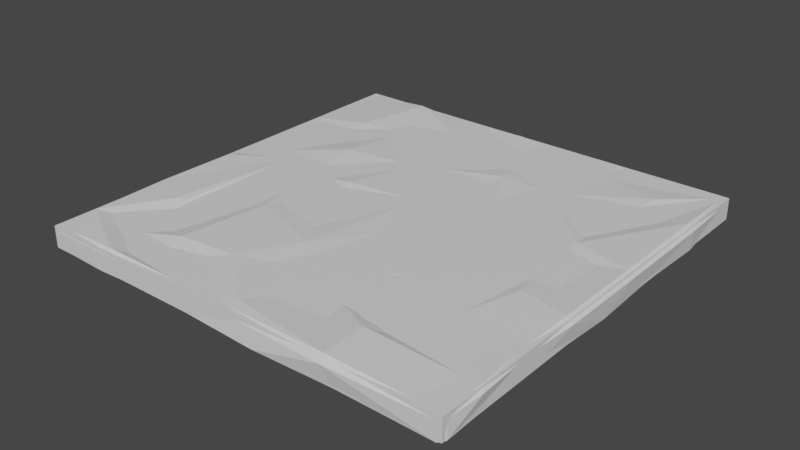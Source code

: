 # Source: stoneblocks.blend  (saved by Blender 2.90.8; exported with 4.5.12 LTS)
import bpy
from mathutils import Matrix  # noqa: F401  (used for matrix-valued properties, if any)

bpy.ops.wm.read_factory_settings(use_empty=True)
scene = bpy.context.scene
scene.name = 'Scene'

# ---- collections
col_collection = bpy.data.collections.new('Collection'); scene.collection.children.link(col_collection)

# ---- materials (node trees are filled in below, after node groups)
mat_material = bpy.data.materials.new('Material')
mat_material.alpha_threshold = 0.0
mat_material.use_transparent_shadow = False
mat_material.line_color = (0.0, 0.0, 0.0, 1.0)

# ---- material node trees
mat_material.use_nodes = True; mat_material.node_tree.nodes.clear()
_N = mat_material.node_tree.nodes; _L = mat_material.node_tree.links
n0 = _N.new('ShaderNodeOutputMaterial'); n0.name = 'Material Output'; n0.location = (300, 300)
n1 = _N.new('ShaderNodeBsdfPrincipled'); n1.name = 'Principled BSDF'; n1.location = (10, 300)
n1.distribution = 'GGX'
n1.subsurface_method = 'BURLEY'
n1.inputs[2].default_value = 0.4
n1.inputs[3].default_value = 1.45
n1.inputs[27].default_value = (0.0, 0.0, 0.0, 1.0)
n1.inputs[28].default_value = 1.0
_L.new(n1.outputs[0], n0.inputs[0])
n0.is_active_output = True

# ---- world
world_world = bpy.data.worlds.new('World'); scene.world = world_world
world_world.use_nodes = True; world_world.node_tree.nodes.clear()
_N = world_world.node_tree.nodes; _L = world_world.node_tree.links
n0 = _N.new('ShaderNodeOutputWorld'); n0.name = 'World Output'; n0.location = (300, 300)
n1 = _N.new('ShaderNodeBackground'); n1.name = 'Background'; n1.location = (10, 300)
n1.inputs[0].default_value = (0.05088, 0.05088, 0.05088, 1.0)
_L.new(n1.outputs[0], n0.inputs[0])
n0.is_active_output = True
world_world.color = (0.05088, 0.05088, 0.05088)
world_world.use_sun_shadow = False
world_world.sun_shadow_jitter_overblur = 0.0

# ---- meshes
me_cube = bpy.data.meshes.new('Cube')
me_cube.from_pydata([(-4.324, -3.11, -0.7073), (-4.403, -4.507, -0.6358), (-3.22, -2.623, -0.551), (-4.528, -0.1875, -0.6315), (-2.83, -1.17, -0.5696), (-2.507, 0.06322, -0.6957), (-2.897, -3.711, -0.6452), (-1.403, -3.453, -0.6151), (-0.3389, -4.213, -0.6576), (-0.9259, -2.768, -0.5569), (-2.582, -1.804, -0.6511), (-1.709, -1.232, -0.6652), (-0.822, 0.06691, -0.6016), (-3.681, -4.158, -0.02615), (-2.8, 0.2219, -0.04239), (-2.431, -4.514, -0.08194), (-1.249, -3.564, 0.03866), (-2.555, -3.734, 0.07143), (0.05621, -4.626, 0.02659), (-2.364, -1.632, 0.02845), (-1.737, -0.3231, -0.08012), (-0.5296, -2.229, 0.03599), (-3.991, 1.415, -0.6251), (-3.881, 0.5252, -0.5857), (-3.216, 3.018, -0.5252), (-4.237, 3.952, -0.6207), (-3.004, 3.99, -0.6454), (-2.375, 2.301, -0.6193), (-1.762, 2.679, -0.5368), (-0.7661, 1.396, -0.5725), (-0.3558, 2.393, -0.6431), (0.002557, 3.289, -0.56), (-1.073, 3.285, -0.6098), (-2.918, 1.659, 0.0702), (-3.768, 2.341, -0.05263), (-3.777, 3.144, 0.04649), (-2.723, 3.418, -0.02694), (-1.298, 2.051, -0.01668), (-1.736, 0.3472, 0.03954), (-0.07339, 0.6732, -0.006126), (-0.3299, 2.589, -0.01108), (-0.999, 3.747, -0.03971), (0.499, 3.753, -0.02872), (0.9009, -3.843, -0.5963), (1.83, -3.033, -0.6486), (1.994, -4.345, -0.6253), (-0.5245, -1.525, -0.6019), (1.052, -0.3279, -0.5505), (2.198, -1.124, -0.6224), (1.562, 0.03372, -0.6701), (3.627, -4.343, -0.6212), (4.233, -2.96, -0.6235), (3.241, -1.884, -0.6634), (3.901, -1.899, -0.5618), (2.768, -0.7922, -0.5723), (3.453, -1.045, -0.6264), (0.4221, -2.894, -0.04536), (0.3136, -1.069, -0.0003418), (1.583, -2.111, 0.005564), (1.232, -0.2768, -0.09034), (2.47, -1.279, -0.0347), (3.209, -2.942, -0.0184), (3.02, -0.8607, -0.09651), (3.808, -1.126, 0.03956), (0.8484, 0.5059, -0.6389), (1.228, 2.554, -0.5926), (2.396, 1.342, -0.5741), (3.141, 0.8883, -0.6283), (3.993, 0.2213, -0.5109), (3.527, 1.931, -0.6205), (0.6061, 1.323, -0.08663), (1.697, 0.7613, -0.03323), (0.648, 2.775, 0.03484), (3.425, 0.4035, -0.07218), (1.874, 2.763, -0.01093), (2.234, 4.323, -0.01119), (3.609, 1.119, 0.03836), (3.485, 2.364, -0.09253), (3.866, 3.883, 0.04443), (-4.9, -4.908, -0.5924), (-4.891, -4.999, -0.4879), (-5.009, -4.897, -0.4842), (-3.733, -4.917, -0.6216), (-3.549, -5.009, -0.5216), (-4.868, -0.7866, -0.6012), (-4.977, -1.112, -0.4991), (-5.053, -2.705, -0.5148), (-4.907, -2.708, -0.6663), (-4.947, 0.07678, -0.4516), (-4.847, 0.1803, -0.5591), (-2.183, -4.882, -0.5841), (-2.029, -4.978, -0.4811), (-0.7005, -5.005, -0.508), (-0.6287, -4.911, -0.6159), (-4.999, -4.903, -0.1192), (-4.881, -5.005, -0.1037), (-4.898, -4.905, -0.02032), (-4.916, -4.02, 0.03548), (-4.987, -3.883, -0.1354), (-4.934, -2.199, 0.05943), (-5.071, -2.197, -0.08851), (-3.806, -2.67, 0.04935), (-3.977, -2.47, 0.07812), (-3.938, -2.576, 0.08046), (-3.265, -5.006, -0.09353), (-3.236, -4.934, 0.06212), (-3.433, -3.009, -0.09875), (-3.61, -3.14, -0.0521), (-3.599, -3.426, -0.101), (-3.529, -3.484, -0.09537), (-3.415, -3.421, -0.08816), (-3.453, -3.304, -0.09897), (-4.928, -0.3079, 0.04029), (-5.021, -0.3122, -0.05011), (-3.719, -1.556, -0.04148), (-3.711, 0.5757, -0.01628), (-0.473, -4.965, -0.1128), (-0.7196, -4.862, -0.02073), (-5.013, 2.405, -0.5309), (-4.911, 2.377, -0.6307), (-4.864, 3.034, -0.5716), (-4.959, 3.166, -0.4639), (-4.923, 4.887, -0.6184), (-5.001, 4.881, -0.5146), (-4.877, 4.999, -0.5396), (-2.925, 4.964, -0.4574), (-3.118, 4.856, -0.5448), (-0.6319, 5.084, -0.5274), (-0.6338, 4.94, -0.6721), (-4.95, 0.2728, -0.1486), (-4.851, 0.2808, -0.05015), (-4.953, 2.724, 0.01303), (-5.03, 2.613, -0.06502), (-4.918, 4.885, -0.009555), (-4.868, 5.0, -0.111), (-4.991, 4.881, -0.07515), (-3.336, 4.914, 0.07928), (-3.498, 4.994, -0.1023), (-2.308, 4.976, -0.1175), (-2.163, 4.876, -0.01866), (-0.3187, 4.934, 0.04027), (-0.4111, 5.032, -0.05364), (0.8246, -5.065, -0.5099), (0.8251, -4.925, -0.6561), (2.845, -4.888, -0.5853), (2.688, -4.99, -0.521), (5.018, -4.888, -0.504), (4.878, -4.989, -0.5508), (4.912, -4.887, -0.6065), (4.863, -2.311, -0.5818), (4.965, -2.39, -0.4823), (4.919, -0.223, -0.656), (5.017, -0.1368, -0.5609), (2.472, -5.089, -0.07427), (2.473, -4.951, 0.07042), (2.197, -3.621, -0.012), (0.9972, -3.241, -0.05978), (2.451, -3.735, 0.03442), (2.434, -3.924, 0.0814), (2.844, -3.74, -0.000787), (4.669, -3.924, -0.002381), (4.994, -4.898, -0.113), (4.889, -4.902, -0.0203), (4.854, -4.999, -0.1179), (5.06, -3.993, -0.08416), (4.964, -3.863, 0.01306), (4.982, -2.608, -0.09905), (4.881, -2.474, -6.425e-05), (4.925, -1.341, 0.05291), (5.063, -1.342, -0.09173), (0.7485, 5.028, -0.5534), (0.7818, 4.93, -0.651), (2.471, 4.939, -0.673), (2.47, 5.08, -0.5308), (4.893, 1.307, -0.5969), (4.99, 1.532, -0.5028), (4.921, 3.195, -0.6355), (5.016, 3.282, -0.5362), (3.326, 4.971, -0.4837), (3.494, 4.872, -0.5814), (4.881, 3.837, -0.5553), (4.982, 3.892, -0.4594), (4.896, 4.896, -0.5997), (4.878, 4.998, -0.504), (4.994, 4.893, -0.5007), (0.6067, 5.003, -0.1183), (0.6602, 4.9, -0.01814), (2.388, 5.034, -0.08273), (2.358, 4.933, 0.01347), (4.918, 0.7798, 0.04448), (5.06, 0.7802, -0.09667), (5.061, 3.271, -0.07941), (4.915, 3.27, 0.05769), (3.075, 4.964, -0.1279), (3.075, 4.86, -0.04236), (4.882, 4.891, -0.007992), (4.982, 4.877, -0.1049), (4.864, 4.982, -0.08252)], [], [(83, 95, 80), (0, 6, 1), (1, 90, 82), (4, 10, 84), (2, 84, 10), (100, 113, 85), (7, 9, 8), (4, 9, 10), (4, 12, 11), (12, 46, 11), (11, 46, 9), (91, 104, 83), (91, 92, 116), (10, 7, 6), (2, 10, 6), (103, 102, 99, 97), (115, 99, 102), (15, 13, 105), (17, 110, 109, 13), (39, 20, 21), (20, 19, 21), (130, 112, 115), (16, 19, 17), (19, 14, 106, 111), (88, 113, 129), (120, 25, 24), (22, 23, 3), (90, 7, 93), (22, 27, 23), (121, 135, 123), (121, 132, 135), (26, 126, 128), (29, 12, 5), (27, 29, 23), (26, 28, 27), (128, 171, 31), (26, 27, 24), (117, 18, 16), (41, 136, 36), (36, 136, 35), (38, 37, 14), (37, 36, 33), (39, 38, 20), (42, 41, 40), (41, 139, 136), (186, 140, 42), (33, 130, 115), (35, 133, 131), (40, 41, 37), (41, 36, 37), (147, 153, 145), (43, 44, 45), (46, 48, 44), (46, 47, 48), (166, 146, 150), (50, 51, 148), (53, 55, 151), (54, 53, 52), (44, 50, 45), (46, 44, 9), (44, 52, 53), (142, 153, 116), (162, 160, 154), (60, 59, 57), (160, 158, 154), (165, 167, 61), (73, 62, 63), (167, 168, 63), (189, 73, 168), (61, 60, 156), (162, 165, 160), (30, 65, 29), (64, 66, 49), (65, 66, 64), (65, 172, 66), (185, 173, 170), (156, 18, 154), (172, 179, 180), (197, 183, 178), (66, 69, 67), (31, 65, 30), (193, 173, 187), (185, 187, 173), (71, 70, 39), (73, 71, 60), (74, 71, 73), (75, 42, 74), (194, 188, 75), (192, 77, 76), (76, 73, 189), (195, 78, 77), (78, 75, 74), (74, 42, 72), (195, 194, 78), (78, 74, 77), (105, 97, 96), (9, 43, 8), (57, 21, 56), (57, 39, 21), (141, 127, 138), (72, 37, 70), (70, 37, 39), (72, 42, 40), (8, 43, 143), (64, 49, 47), (175, 190, 152), (54, 67, 55), (14, 33, 115), (71, 39, 59), (60, 71, 59), (171, 172, 65), (73, 60, 62), (87, 1, 79), (81, 94, 98), (84, 2, 87), (100, 85, 86), (93, 7, 8), (83, 104, 95), (88, 129, 132), (120, 122, 25), (25, 126, 26), (128, 31, 32), (185, 127, 141), (119, 24, 27), (138, 127, 125), (45, 144, 143), (146, 164, 161), (144, 45, 50), (53, 149, 51), (31, 171, 65), (68, 174, 151), (179, 182, 180), (196, 191, 181), (196, 181, 184), (67, 69, 174), (172, 69, 66), (8, 143, 93), (185, 170, 127), (98, 100, 86), (0, 2, 6), (3, 4, 84), (113, 88, 85), (23, 5, 4), (3, 23, 4), (142, 116, 92), (1, 7, 90), (4, 11, 9), (4, 5, 12), (1, 6, 7), (87, 0, 1), (10, 9, 7), (105, 13, 97), (108, 107, 101, 103, 97), (109, 108, 97, 13), (19, 111, 110, 17), (115, 112, 99), (107, 114, 101), (120, 24, 119), (18, 117, 154), (16, 17, 15), (117, 15, 105), (106, 14, 115), (15, 17, 13), (19, 20, 14), (21, 19, 16), (119, 27, 22), (25, 26, 24), (137, 124, 134), (5, 23, 29), (27, 28, 29), (29, 28, 30), (26, 32, 28), (138, 125, 137), (118, 132, 121), (32, 31, 30), (28, 32, 30), (35, 131, 34), (33, 34, 130), (39, 37, 38), (42, 140, 139), (42, 139, 41), (14, 37, 33), (36, 34, 33), (36, 35, 34), (136, 133, 35), (9, 44, 43), (145, 153, 142), (46, 64, 47), (49, 54, 48), (47, 49, 48), (50, 53, 51), (147, 163, 153), (169, 166, 150), (54, 55, 53), (190, 169, 152), (50, 148, 144), (44, 53, 50), (44, 48, 52), (48, 54, 52), (159, 155, 157), (156, 58, 56), (58, 57, 56), (59, 39, 57), (60, 57, 58), (165, 61, 160), (167, 63, 61), (63, 62, 61), (168, 73, 63), (60, 58, 156), (154, 158, 156), (61, 62, 60), (160, 61, 156), (18, 156, 56), (29, 65, 64), (191, 190, 175), (68, 67, 174), (69, 180, 176), (69, 176, 174), (181, 191, 177), (71, 72, 70), (71, 74, 72), (188, 186, 75), (195, 77, 192), (78, 194, 75), (76, 77, 74), (73, 76, 74), (192, 76, 189), (43, 45, 143), (46, 12, 64), (56, 21, 16), (18, 56, 16), (34, 131, 130), (72, 40, 37), (49, 66, 54), (67, 68, 55), (54, 66, 67), (20, 38, 14), (1, 82, 79), (89, 22, 3), (89, 3, 84), (0, 87, 2), (91, 116, 104), (89, 119, 22), (137, 125, 124), (122, 126, 25), (117, 16, 15), (51, 149, 148), (53, 151, 149), (166, 164, 146), (169, 150, 152), (193, 178, 173), (177, 191, 175), (75, 186, 42), (197, 178, 193), (172, 180, 69), (132, 118, 88), (55, 68, 151), (26, 128, 32), (12, 29, 64), (79, 80, 81), (94, 95, 96), (101, 102, 103), (106, 107, 108, 109, 110, 111), (122, 123, 124), (133, 134, 135), (146, 147, 148), (161, 162, 163), (182, 183, 184), (195, 196, 197), (81, 86, 87, 79), (79, 82, 83, 80), (85, 88, 89, 84), (82, 90, 91, 83), (96, 97, 98, 94), (97, 99, 100, 98), (95, 104, 105, 96), (99, 112, 113, 100), (104, 116, 117, 105), (88, 118, 119, 89), (124, 125, 126, 122), (121, 123, 122, 120), (125, 127, 128, 126), (130, 131, 132, 129), (131, 133, 135, 132), (139, 140, 141, 138), (143, 144, 145, 142), (148, 149, 150, 146), (144, 148, 147, 145), (149, 151, 152, 150), (116, 153, 154, 117), (156, 158, 157, 155), (161, 164, 165, 162), (164, 166, 167, 165), (153, 163, 162, 154), (158, 160, 159, 157), (151, 174, 175, 152), (174, 176, 177, 175), (176, 180, 181, 177), (180, 182, 184, 181), (173, 178, 179, 172), (190, 191, 192, 189), (194, 195, 197, 193), (188, 194, 193, 187), (191, 196, 195, 192), (93, 143, 142, 92), (127, 170, 171, 128), (112, 130, 129, 113), (169, 190, 189, 168), (80, 95, 94, 81), (123, 135, 134, 124), (183, 197, 196, 184), (86, 85, 84, 87), (92, 91, 90, 93), (114, 107, 106, 115), (101, 114, 115, 102), (118, 121, 120, 119), (133, 136, 137, 134), (136, 139, 138, 137), (168, 167, 166, 169), (155, 159, 160, 156), (172, 171, 170, 173), (182, 179, 178, 183), (186, 188, 187, 185), (140, 186, 185, 141), (163, 147, 146, 161), (98, 86, 81)])
_uv = me_cube.uv_layers.new(name='UVMap')
_uv.uv.foreach_set('vector', [0.5085, 0.9271, 0.5295, 0.9936, 0.5103, 0.9941, 0.4648, 0.09555, 0.3934, 0.06615, 0.4682, 0.0258, 0.4682, 0.0258, 0.3574, 0.007944, 0.4347, 0.005639, 0.3911, 0.1929, 0.3784, 0.1614, 0.4929, 0.2113, 0.41, 0.1203, 0.4929, 0.2113, 0.3784, 0.1614, 0.5452, 0.8587, 0.5438, 0.7646, 0.5659, 0.8046, 0.319, 0.07957, 0.2955, 0.1139, 0.2656, 0.04206, 0.3911, 0.1929, 0.2955, 0.1139, 0.3784, 0.1614, 0.3911, 0.1929, 0.2914, 0.2554, 0.3351, 0.1903, 0.2914, 0.2554, 0.2759, 0.1761, 0.3351, 0.1903, 0.3351, 0.1903, 0.2759, 0.1761, 0.2955, 0.1139, 0.5104, 0.8513, 0.5299, 0.913, 0.5085, 0.9271, 0.5104, 0.8513, 0.509, 0.785, 0.5287, 0.7736, 0.3784, 0.1614, 0.319, 0.07957, 0.3934, 0.06615, 0.41, 0.1203, 0.3784, 0.1614, 0.3934, 0.06615, 0.881, 0.0505, 0.8757, 0.04854, 0.8622, 0.0008146, 0.953, 0.001684, 0.7237, 0.06194, 0.8622, 0.0008146, 0.8757, 0.04854, 0.9777, 0.1258, 0.9599, 0.06332, 0.9986, 0.08545, 0.9388, 0.1194, 0.9231, 0.07669, 0.9262, 0.07098, 0.9599, 0.06332, 0.719, 0.2434, 0.7686, 0.1605, 0.8638, 0.2206, 0.7686, 0.1605, 0.8339, 0.1291, 0.8638, 0.2206, 0.7384, 0.005106, 0.7678, 0.001147, 0.7237, 0.06194, 0.9304, 0.1847, 0.8339, 0.1291, 0.9388, 0.1194, 0.8339, 0.1291, 0.7414, 0.1074, 0.9025, 0.07578, 0.9172, 0.0748, 0.5638, 0.7453, 0.5438, 0.7646, 0.5488, 0.7354, 0.4943, 0.4019, 0.4633, 0.4479, 0.412, 0.4017, 0.45, 0.3214, 0.4442, 0.2771, 0.4762, 0.2413, 0.3574, 0.007944, 0.319, 0.07957, 0.2798, 0.007127, 0.45, 0.3214, 0.3697, 0.3663, 0.4442, 0.2771, 0.5654, 0.5912, 0.5466, 0.5055, 0.5685, 0.5056, 0.5654, 0.5912, 0.5455, 0.6187, 0.5466, 0.5055, 0.4018, 0.4503, 0.4078, 0.4935, 0.2839, 0.4986, 0.2891, 0.3218, 0.2914, 0.2554, 0.3754, 0.2546, 0.3697, 0.3663, 0.2891, 0.3218, 0.4442, 0.2771, 0.4018, 0.4503, 0.3393, 0.3854, 0.3697, 0.3663, 0.2839, 0.4986, 0.2133, 0.4987, 0.2515, 0.4165, 0.4018, 0.4503, 0.3697, 0.3663, 0.412, 0.4017, 0.9951, 0.2111, 0.9834, 0.2497, 0.9304, 0.1847, 0.5656, 0.1974, 0.5073, 0.08068, 0.5819, 0.1113, 0.5819, 0.1113, 0.5073, 0.08068, 0.5956, 0.05869, 0.7352, 0.1604, 0.6502, 0.1824, 0.7414, 0.1074, 0.6502, 0.1824, 0.5819, 0.1113, 0.6697, 0.1015, 0.719, 0.2434, 0.7352, 0.1604, 0.7686, 0.1605, 0.5653, 0.2721, 0.5656, 0.1974, 0.6234, 0.2307, 0.5656, 0.1974, 0.5092, 0.1393, 0.5073, 0.08068, 0.5081, 0.2801, 0.5064, 0.2313, 0.5653, 0.2721, 0.6697, 0.1015, 0.7384, 0.005106, 0.7237, 0.06194, 0.5956, 0.05869, 0.5087, 0.001846, 0.6165, 0.0, 0.6234, 0.2307, 0.5656, 0.1974, 0.6502, 0.1824, 0.5656, 0.1974, 0.5819, 0.1113, 0.6502, 0.1824, 0.5064, 0.5067, 0.5305, 0.6267, 0.5081, 0.616, 0.2039, 0.06099, 0.1579, 0.1018, 0.1492, 0.0364, 0.2759, 0.1761, 0.1402, 0.1972, 0.1579, 0.1018, 0.2759, 0.1761, 0.1977, 0.2365, 0.1402, 0.1972, 0.6361, 0.8792, 0.6162, 0.993, 0.617, 0.8683, 0.06768, 0.03713, 0.03799, 0.1064, 0.003356, 0.0105, 0.05495, 0.1592, 0.07764, 0.2016, 0.004796, 0.2432, 0.1119, 0.214, 0.05495, 0.1592, 0.08787, 0.1597, 0.1579, 0.1018, 0.06768, 0.03713, 0.1492, 0.0364, 0.2759, 0.1761, 0.1579, 0.1018, 0.2955, 0.1139, 0.1579, 0.1018, 0.08787, 0.1597, 0.05495, 0.1592, 0.5088, 0.7089, 0.5305, 0.6267, 0.5287, 0.7736, 0.9973, 0.4909, 0.9485, 0.4799, 0.9997, 0.3703, 0.8164, 0.3703, 0.7664, 0.3086, 0.8059, 0.2627, 0.9485, 0.4799, 0.9484, 0.3684, 0.9997, 0.3703, 0.9455, 0.4946, 0.8762, 0.4906, 0.8995, 0.4071, 0.7325, 0.418, 0.7955, 0.3978, 0.8088, 0.437, 0.8762, 0.4906, 0.8196, 0.4927, 0.8088, 0.437, 0.7138, 0.4924, 0.7325, 0.418, 0.8196, 0.4927, 0.8995, 0.4071, 0.8164, 0.3703, 0.9143, 0.2968, 0.9973, 0.4909, 0.9455, 0.4946, 0.9485, 0.4799, 0.269, 0.3717, 0.1901, 0.3803, 0.2891, 0.3218, 0.2082, 0.278, 0.1313, 0.3203, 0.1724, 0.2547, 0.1901, 0.3803, 0.1313, 0.3203, 0.2082, 0.278, 0.1901, 0.3803, 0.129, 0.4998, 0.1313, 0.3203, 0.5999, 0.7791, 0.58, 0.8723, 0.5782, 0.7864, 0.9143, 0.2968, 0.9834, 0.2497, 0.9997, 0.3703, 0.129, 0.4998, 0.07794, 0.4968, 0.00831, 0.4458, 0.604, 0.9915, 0.583, 0.9924, 0.5833, 0.915, 0.1313, 0.3203, 0.07509, 0.3502, 0.09395, 0.298, 0.2515, 0.4165, 0.1901, 0.3803, 0.269, 0.3717, 0.6009, 0.9023, 0.58, 0.8723, 0.6025, 0.8679, 0.5999, 0.7791, 0.6025, 0.8679, 0.58, 0.8723, 0.7146, 0.3318, 0.6865, 0.2774, 0.719, 0.2434, 0.7325, 0.418, 0.7146, 0.3318, 0.8164, 0.3703, 0.6147, 0.3406, 0.7146, 0.3318, 0.7325, 0.418, 0.5369, 0.3586, 0.5653, 0.2721, 0.6147, 0.3406, 0.5101, 0.4006, 0.5065, 0.3648, 0.5369, 0.3586, 0.5896, 0.4923, 0.6346, 0.4211, 0.6968, 0.4271, 0.6968, 0.4271, 0.7325, 0.418, 0.7138, 0.4924, 0.5087, 0.4908, 0.5589, 0.44, 0.6346, 0.4211, 0.5589, 0.44, 0.5369, 0.3586, 0.6147, 0.3406, 0.6147, 0.3406, 0.5653, 0.2721, 0.6141, 0.2794, 0.5087, 0.4908, 0.5101, 0.4006, 0.5589, 0.44, 0.5589, 0.44, 0.6147, 0.3406, 0.6346, 0.4211, 0.9986, 0.08545, 0.953, 0.001684, 0.9971, 0.002594, 0.2955, 0.1139, 0.2039, 0.06099, 0.2656, 0.04206, 0.8059, 0.2627, 0.8638, 0.2206, 0.897, 0.2681, 0.8059, 0.2627, 0.719, 0.2434, 0.8638, 0.2206, 0.6025, 0.7283, 0.5786, 0.7175, 0.5986, 0.6337, 0.6141, 0.2794, 0.6502, 0.1824, 0.6865, 0.2774, 0.6865, 0.2774, 0.6502, 0.1824, 0.719, 0.2434, 0.6141, 0.2794, 0.5653, 0.2721, 0.6234, 0.2307, 0.2656, 0.04206, 0.2039, 0.06099, 0.2072, 0.007019, 0.2082, 0.278, 0.1724, 0.2547, 0.1977, 0.2365, 0.6159, 0.6726, 0.6365, 0.7101, 0.6132, 0.7559, 0.1119, 0.214, 0.09395, 0.298, 0.07764, 0.2016, 0.7414, 0.1074, 0.6697, 0.1015, 0.7237, 0.06194, 0.7146, 0.3318, 0.719, 0.2434, 0.7664, 0.3086, 0.8164, 0.3703, 0.7146, 0.3318, 0.7664, 0.3086, 0.2133, 0.4987, 0.129, 0.4998, 0.1901, 0.3803, 0.7325, 0.418, 0.8164, 0.3703, 0.7955, 0.3978, 0.4941, 0.1154, 0.4682, 0.0258, 0.4929, 0.005634, 0.564, 0.9935, 0.5458, 0.9936, 0.5469, 0.9428, 0.4929, 0.2113, 0.41, 0.1203, 0.4941, 0.1154, 0.5452, 0.8587, 0.5659, 0.8046, 0.5663, 0.8842, 0.2798, 0.007127, 0.319, 0.07957, 0.2656, 0.04206, 0.5085, 0.9271, 0.5299, 0.913, 0.5295, 0.9936, 0.5638, 0.7453, 0.5488, 0.7354, 0.5455, 0.6187, 0.4943, 0.4019, 0.4979, 0.4943, 0.4633, 0.4479, 0.4633, 0.4479, 0.4078, 0.4935, 0.4018, 0.4503, 0.2839, 0.4986, 0.2515, 0.4165, 0.3052, 0.4159, 0.5999, 0.7791, 0.5786, 0.7175, 0.6025, 0.7283, 0.4963, 0.3691, 0.412, 0.4017, 0.3697, 0.3663, 0.5986, 0.6337, 0.5786, 0.7175, 0.5814, 0.6032, 0.1492, 0.0364, 0.1065, 0.00961, 0.2072, 0.007019, 0.6162, 0.993, 0.6373, 0.9483, 0.6355, 0.9934, 0.1065, 0.00961, 0.1492, 0.0364, 0.06768, 0.03713, 0.05495, 0.1592, 0.006817, 0.139, 0.03799, 0.1064, 0.2515, 0.4165, 0.2133, 0.4987, 0.1901, 0.3803, 0.0512, 0.265, 0.006715, 0.3195, 0.004796, 0.2432, 0.07794, 0.4968, 0.007999, 0.4986, 0.00831, 0.4458, 0.6356, 0.5057, 0.6373, 0.5859, 0.618, 0.5548, 0.6356, 0.5057, 0.618, 0.5548, 0.616, 0.5049, 0.09395, 0.298, 0.07509, 0.3502, 0.006715, 0.3195, 0.129, 0.4998, 0.07509, 0.3502, 0.1313, 0.3203, 0.2656, 0.04206, 0.2072, 0.007019, 0.2798, 0.007127, 0.5999, 0.7791, 0.5782, 0.7864, 0.5786, 0.7175, 0.5469, 0.9428, 0.5452, 0.8587, 0.5663, 0.8842, 0.4648, 0.09555, 0.41, 0.1203, 0.3934, 0.06615, 0.4762, 0.2413, 0.3911, 0.1929, 0.4929, 0.2113, 0.5438, 0.7646, 0.5638, 0.7453, 0.5659, 0.8046, 0.4442, 0.2771, 0.3754, 0.2546, 0.3911, 0.1929, 0.4762, 0.2413, 0.4442, 0.2771, 0.3911, 0.1929, 0.5088, 0.7089, 0.5287, 0.7736, 0.509, 0.785, 0.4682, 0.0258, 0.319, 0.07957, 0.3574, 0.007944, 0.3911, 0.1929, 0.3351, 0.1903, 0.2955, 0.1139, 0.3911, 0.1929, 0.3754, 0.2546, 0.2914, 0.2554, 0.4682, 0.0258, 0.3934, 0.06615, 0.319, 0.07957, 0.4941, 0.1154, 0.4648, 0.09555, 0.4682, 0.0258, 0.3784, 0.1614, 0.2955, 0.1139, 0.319, 0.07957, 0.9986, 0.08545, 0.9599, 0.06332, 0.953, 0.001684, 0.9234, 0.06749, 0.9091, 0.06691, 0.8857, 0.05707, 0.881, 0.0505, 0.953, 0.001684, 0.9262, 0.07098, 0.9234, 0.06749, 0.953, 0.001684, 0.9599, 0.06332, 0.8339, 0.1291, 0.9172, 0.0748, 0.9231, 0.07669, 0.9388, 0.1194, 0.7237, 0.06194, 0.7678, 0.001147, 0.8622, 0.0008146, 0.9091, 0.06691, 0.8301, 0.06149, 0.8857, 0.05707, 0.4943, 0.4019, 0.412, 0.4017, 0.4963, 0.3691, 0.9834, 0.2497, 0.9951, 0.2111, 0.9997, 0.3703, 0.9304, 0.1847, 0.9388, 0.1194, 0.9777, 0.1258, 0.9951, 0.2111, 0.9777, 0.1258, 0.9986, 0.08545, 0.9025, 0.07578, 0.7414, 0.1074, 0.7237, 0.06194, 0.9777, 0.1258, 0.9388, 0.1194, 0.9599, 0.06332, 0.8339, 0.1291, 0.7686, 0.1605, 0.7414, 0.1074, 0.8638, 0.2206, 0.8339, 0.1291, 0.9304, 0.1847, 0.4963, 0.3691, 0.3697, 0.3663, 0.45, 0.3214, 0.4633, 0.4479, 0.4018, 0.4503, 0.412, 0.4017, 0.5986, 0.5743, 0.5761, 0.5058, 0.5975, 0.506, 0.3754, 0.2546, 0.4442, 0.2771, 0.2891, 0.3218, 0.3697, 0.3663, 0.3393, 0.3854, 0.2891, 0.3218, 0.2891, 0.3218, 0.3393, 0.3854, 0.269, 0.3717, 0.4018, 0.4503, 0.3052, 0.4159, 0.3393, 0.3854, 0.5986, 0.6337, 0.5814, 0.6032, 0.5986, 0.5743, 0.5686, 0.6291, 0.5455, 0.6187, 0.5654, 0.5912, 0.3052, 0.4159, 0.2515, 0.4165, 0.269, 0.3717, 0.3393, 0.3854, 0.3052, 0.4159, 0.269, 0.3717, 0.5956, 0.05869, 0.6165, 0.0, 0.6356, 0.05918, 0.6697, 0.1015, 0.6356, 0.05918, 0.7384, 0.005106, 0.719, 0.2434, 0.6502, 0.1824, 0.7352, 0.1604, 0.5653, 0.2721, 0.5064, 0.2313, 0.5092, 0.1393, 0.5653, 0.2721, 0.5092, 0.1393, 0.5656, 0.1974, 0.7414, 0.1074, 0.6502, 0.1824, 0.6697, 0.1015, 0.5819, 0.1113, 0.6356, 0.05918, 0.6697, 0.1015, 0.5819, 0.1113, 0.5956, 0.05869, 0.6356, 0.05918, 0.5073, 0.08068, 0.5087, 0.001846, 0.5956, 0.05869, 0.2955, 0.1139, 0.1579, 0.1018, 0.2039, 0.06099, 0.5081, 0.616, 0.5305, 0.6267, 0.5088, 0.7089, 0.2759, 0.1761, 0.2082, 0.278, 0.1977, 0.2365, 0.1724, 0.2547, 0.1119, 0.214, 0.1402, 0.1972, 0.1977, 0.2365, 0.1724, 0.2547, 0.1402, 0.1972, 0.06768, 0.03713, 0.05495, 0.1592, 0.03799, 0.1064, 0.5064, 0.5067, 0.528, 0.5079, 0.5305, 0.6267, 0.6368, 0.816, 0.6361, 0.8792, 0.617, 0.8683, 0.1119, 0.214, 0.07764, 0.2016, 0.05495, 0.1592, 0.6365, 0.7101, 0.6368, 0.816, 0.6132, 0.7559, 0.06768, 0.03713, 0.003356, 0.0105, 0.1065, 0.00961, 0.1579, 0.1018, 0.05495, 0.1592, 0.06768, 0.03713, 0.1579, 0.1018, 0.1402, 0.1972, 0.08787, 0.1597, 0.1402, 0.1972, 0.1119, 0.214, 0.08787, 0.1597, 0.9392, 0.3889, 0.9333, 0.3566, 0.939, 0.3693, 0.9143, 0.2968, 0.8579, 0.326, 0.897, 0.2681, 0.8579, 0.326, 0.8059, 0.2627, 0.897, 0.2681, 0.7664, 0.3086, 0.719, 0.2434, 0.8059, 0.2627, 0.8164, 0.3703, 0.8059, 0.2627, 0.8579, 0.326, 0.9455, 0.4946, 0.8995, 0.4071, 0.9485, 0.4799, 0.8762, 0.4906, 0.8088, 0.437, 0.8995, 0.4071, 0.8088, 0.437, 0.7955, 0.3978, 0.8995, 0.4071, 0.8196, 0.4927, 0.7325, 0.418, 0.8088, 0.437, 0.8164, 0.3703, 0.8579, 0.326, 0.9143, 0.2968, 0.9997, 0.3703, 0.9484, 0.3684, 0.9143, 0.2968, 0.8995, 0.4071, 0.7955, 0.3978, 0.8164, 0.3703, 0.9485, 0.4799, 0.8995, 0.4071, 0.9143, 0.2968, 0.9834, 0.2497, 0.9143, 0.2968, 0.897, 0.2681, 0.2891, 0.3218, 0.1901, 0.3803, 0.2082, 0.278, 0.6373, 0.5859, 0.6365, 0.7101, 0.6159, 0.6726, 0.0512, 0.265, 0.09395, 0.298, 0.006715, 0.3195, 0.07509, 0.3502, 0.00831, 0.4458, 0.006062, 0.4138, 0.07509, 0.3502, 0.006062, 0.4138, 0.006715, 0.3195, 0.618, 0.5548, 0.6373, 0.5859, 0.6144, 0.5853, 0.7146, 0.3318, 0.6141, 0.2794, 0.6865, 0.2774, 0.7146, 0.3318, 0.6147, 0.3406, 0.6141, 0.2794, 0.5065, 0.3648, 0.5081, 0.2801, 0.5369, 0.3586, 0.5087, 0.4908, 0.6346, 0.4211, 0.5896, 0.4923, 0.5589, 0.44, 0.5101, 0.4006, 0.5369, 0.3586, 0.6968, 0.4271, 0.6346, 0.4211, 0.6147, 0.3406, 0.7325, 0.418, 0.6968, 0.4271, 0.6147, 0.3406, 0.5896, 0.4923, 0.6968, 0.4271, 0.7138, 0.4924, 0.2039, 0.06099, 0.1492, 0.0364, 0.2072, 0.007019, 0.2759, 0.1761, 0.2914, 0.2554, 0.2082, 0.278, 0.897, 0.2681, 0.8638, 0.2206, 0.9304, 0.1847, 0.9834, 0.2497, 0.897, 0.2681, 0.9304, 0.1847, 0.6356, 0.05918, 0.6165, 0.0, 0.7384, 0.005106, 0.6141, 0.2794, 0.6234, 0.2307, 0.6502, 0.1824, 0.1724, 0.2547, 0.1313, 0.3203, 0.1119, 0.214, 0.09395, 0.298, 0.0512, 0.265, 0.07764, 0.2016, 0.1119, 0.214, 0.1313, 0.3203, 0.09395, 0.298, 0.7686, 0.1605, 0.7352, 0.1604, 0.7414, 0.1074, 0.4682, 0.0258, 0.4347, 0.005639, 0.4929, 0.005634, 0.4923, 0.2595, 0.45, 0.3214, 0.4762, 0.2413, 0.4923, 0.2595, 0.4762, 0.2413, 0.4929, 0.2113, 0.4648, 0.09555, 0.4941, 0.1154, 0.41, 0.1203, 0.5104, 0.8513, 0.5287, 0.7736, 0.5299, 0.913, 0.4923, 0.2595, 0.4963, 0.3691, 0.45, 0.3214, 0.5986, 0.5743, 0.5814, 0.6032, 0.5761, 0.5058, 0.4979, 0.4943, 0.4078, 0.4935, 0.4633, 0.4479, 0.9951, 0.2111, 0.9304, 0.1847, 0.9777, 0.1258, 0.03799, 0.1064, 0.006817, 0.139, 0.003356, 0.0105, 0.05495, 0.1592, 0.004796, 0.2432, 0.006817, 0.139, 0.6361, 0.8792, 0.6373, 0.9483, 0.6162, 0.993, 0.6368, 0.816, 0.617, 0.8683, 0.6132, 0.7559, 0.6009, 0.9023, 0.5833, 0.915, 0.58, 0.8723, 0.6144, 0.5853, 0.6373, 0.5859, 0.6159, 0.6726, 0.5369, 0.3586, 0.5081, 0.2801, 0.5653, 0.2721, 0.604, 0.9915, 0.5833, 0.915, 0.6009, 0.9023, 0.129, 0.4998, 0.00831, 0.4458, 0.07509, 0.3502, 0.5455, 0.6187, 0.5686, 0.6291, 0.5638, 0.7453, 0.07764, 0.2016, 0.0512, 0.265, 0.004796, 0.2432, 0.4018, 0.4503, 0.2839, 0.4986, 0.3052, 0.4159, 0.2914, 0.2554, 0.2891, 0.3218, 0.2082, 0.278, 0.505, 0.9946, 0.5103, 0.9941, 0.5104, 1.0, 0.5458, 0.9936, 0.5447, 0.9987, 0.5406, 0.9937, 0.8857, 0.05707, 0.8757, 0.04854, 0.881, 0.0505, 0.9025, 0.07578, 0.9091, 0.06691, 0.9234, 0.06749, 0.9262, 0.07098, 0.9231, 0.07669, 0.9172, 0.0748, 0.5736, 0.5053, 0.5685, 0.5056, 0.5696, 0.4997, 0.6029, 0.5035, 0.5975, 0.506, 0.5997, 0.4999, 0.6162, 0.993, 0.6133, 0.998, 0.6106, 0.9929, 0.5282, 0.5009, 0.5328, 0.5061, 0.528, 0.5079, 0.6106, 0.5048, 0.6152, 0.4997, 0.616, 0.5049, 0.6081, 0.9924, 0.6034, 0.9975, 0.604, 0.9915, 0.4984, 0.006115, 0.5014, 0.1154, 0.4941, 0.1154, 0.4929, 0.005634, 0.505, 0.9946, 0.5035, 0.9364, 0.5085, 0.9271, 0.5103, 0.9941, 0.5659, 0.8046, 0.5638, 0.7453, 0.569, 0.7401, 0.5708, 0.7884, 0.5035, 0.9364, 0.5052, 0.859, 0.5104, 0.8513, 0.5085, 0.9271, 0.5406, 0.9937, 0.5382, 0.9495, 0.5469, 0.9428, 0.5458, 0.9936, 0.5382, 0.9495, 0.5376, 0.8587, 0.5452, 0.8587, 0.5469, 0.9428, 0.5295, 0.9936, 0.5299, 0.913, 0.5376, 0.9115, 0.5336, 0.9944, 0.5376, 0.8587, 0.5391, 0.7643, 0.5438, 0.7646, 0.5452, 0.8587, 0.5299, 0.913, 0.5287, 0.7736, 0.5332, 0.7859, 0.5376, 0.9115, 0.4972, 0.2543, 0.5014, 0.3705, 0.4963, 0.3691, 0.4923, 0.2595, 0.4957, 0.4999, 0.3982, 0.4989, 0.4078, 0.4935, 0.4979, 0.4943, 0.5654, 0.5912, 0.5685, 0.5056, 0.5736, 0.5053, 0.5705, 0.5977, 0.3982, 0.4989, 0.2839, 0.5058, 0.2839, 0.4986, 0.4078, 0.4935, 0.5436, 0.7349, 0.5415, 0.6131, 0.5455, 0.6187, 0.5488, 0.7354, 0.5415, 0.6131, 0.5432, 0.5052, 0.5466, 0.5055, 0.5455, 0.6187, 0.5092, 0.1393, 0.5064, 0.2313, 0.5014, 0.2267, 0.5042, 0.1321, 0.2072, 0.007019, 0.1065, 0.00961, 0.1143, 0.004452, 0.2072, 0.0, 0.6106, 0.9929, 0.6116, 0.8644, 0.617, 0.8683, 0.6162, 0.993, 0.1065, 0.00961, 0.003356, 0.0105, 0.005035, 0.005406, 0.1143, 0.004452, 0.6116, 0.8644, 0.6081, 0.7602, 0.6132, 0.7559, 0.617, 0.8683, 0.5287, 0.7736, 0.5305, 0.6267, 0.5376, 0.6266, 0.5332, 0.7859, 0.9143, 0.2968, 0.9484, 0.3684, 0.939, 0.3693, 0.9333, 0.3566, 0.997, 0.4962, 0.9519, 0.4995, 0.9455, 0.4946, 0.9973, 0.4909, 0.9519, 0.4995, 0.8828, 0.4957, 0.8762, 0.4906, 0.9455, 0.4946, 0.5305, 0.6267, 0.528, 0.5079, 0.5328, 0.5061, 0.5376, 0.6266, 0.9484, 0.3684, 0.9485, 0.4799, 0.9392, 0.3889, 0.939, 0.3693, 0.004796, 0.2432, 0.006715, 0.3195, 0.001972, 0.3308, 0.0, 0.2475, 0.6108, 0.6839, 0.609, 0.5896, 0.6144, 0.5853, 0.6159, 0.6726, 0.006062, 0.4138, 0.00831, 0.4458, 0.003334, 0.4485, 0.001391, 0.4181, 0.6128, 0.5576, 0.6106, 0.5048, 0.616, 0.5049, 0.618, 0.5548, 0.58, 0.8723, 0.5833, 0.915, 0.5789, 0.9235, 0.5736, 0.8725, 0.7137, 0.4996, 0.5895, 0.4997, 0.5896, 0.4923, 0.7138, 0.4924, 0.5101, 0.4006, 0.5087, 0.4908, 0.5041, 0.49, 0.5049, 0.4007, 0.5065, 0.3648, 0.5101, 0.4006, 0.5049, 0.4007, 0.5014, 0.3664, 0.5895, 0.4997, 0.5093, 0.4958, 0.5087, 0.4908, 0.5896, 0.4923, 0.5035, 0.7815, 0.5014, 0.7089, 0.5088, 0.7089, 0.509, 0.785, 0.2839, 0.5058, 0.215, 0.5035, 0.2133, 0.4987, 0.2839, 0.4986, 0.5391, 0.7643, 0.5436, 0.7349, 0.5488, 0.7354, 0.5438, 0.7646, 0.8196, 0.4997, 0.7137, 0.4996, 0.7138, 0.4924, 0.8196, 0.4927, 0.5103, 0.9941, 0.5295, 0.9936, 0.5286, 0.9995, 0.5104, 1.0, 0.5778, 0.4997, 0.5997, 0.4999, 0.5975, 0.506, 0.5761, 0.5058, 0.583, 0.9924, 0.604, 0.9915, 0.6034, 0.9975, 0.5836, 0.9983, 0.5663, 0.8842, 0.5659, 0.8046, 0.5708, 0.7884, 0.5736, 0.8842, 0.509, 0.785, 0.5104, 0.8513, 0.5052, 0.859, 0.5035, 0.7815, 0.8301, 0.06149, 0.9091, 0.06691, 0.9025, 0.07578, 0.7237, 0.06194, 0.8857, 0.05707, 0.8301, 0.06149, 0.7237, 0.06194, 0.8757, 0.04854, 0.5014, 0.3705, 0.499, 0.4084, 0.4943, 0.4019, 0.4963, 0.3691, 0.6029, 0.5035, 0.6081, 0.5824, 0.5986, 0.5743, 0.5975, 0.506, 0.6081, 0.5824, 0.604, 0.6409, 0.5986, 0.6337, 0.5986, 0.5743, 0.8196, 0.4927, 0.8762, 0.4906, 0.8828, 0.4957, 0.8196, 0.4997, 0.9333, 0.3566, 0.9392, 0.3889, 0.9485, 0.4799, 0.9143, 0.2968, 0.129, 0.4998, 0.2133, 0.4987, 0.215, 0.5035, 0.1291, 0.5068, 0.007999, 0.4986, 0.07794, 0.4968, 0.08638, 0.5017, 0.008944, 0.5037, 0.6053, 0.7818, 0.6077, 0.8664, 0.6025, 0.8679, 0.5999, 0.7791, 0.6076, 0.7329, 0.6053, 0.7818, 0.5999, 0.7791, 0.6025, 0.7283, 0.528, 0.5079, 0.5064, 0.5067, 0.5087, 0.4997, 0.5282, 0.5009, 0.5469, 0.9428, 0.5663, 0.8842, 0.564, 0.9935])
me_cube.materials.append(mat_material)
me_cube.use_remesh_preserve_volume = False
me_cube.use_remesh_preserve_attributes = False
me_cube.use_mirror_vertex_groups = False
me_cube.update()
me_cube_001 = bpy.data.meshes.new('Cube.001')
me_cube_001.from_pydata([(5.0, 5.0, 0.0), (5.0, 5.0, -0.5), (5.0, -5.0, 0.0), (5.0, -5.0, -0.5), (-5.0, 5.0, 0.0), (-5.0, 5.0, -0.5), (-5.0, -5.0, 0.0), (-5.0, -5.0, -0.5)], [], [(0, 4, 6, 2), (3, 2, 6, 7), (7, 6, 4, 5), (5, 1, 3, 7), (1, 0, 2, 3), (5, 4, 0, 1)])
_uv = me_cube_001.uv_layers.new(name='UVMap')
_uv.uv.foreach_set('vector', [0.5, 0.5, 4.768e-08, 0.5, 0.0, 4.768e-08, 0.5, 0.0, 0.525, 0.0, 0.55, 0.0, 0.55, 0.5, 0.525, 0.5, 0.6, 0.5, 0.575, 0.5, 0.575, 0.0, 0.6, 0.0, 0.0, 0.5, 0.5, 0.5, 0.5, 1.0, 4.768e-08, 1.0, 0.525, 0.5, 0.5, 0.5, 0.5, 0.0, 0.525, 0.0, 0.575, 0.5, 0.55, 0.5, 0.55, 0.0, 0.575, 0.0])
me_cube_001.materials.append(mat_material)
me_cube_001.use_remesh_preserve_volume = False
me_cube_001.use_remesh_preserve_attributes = False
me_cube_001.use_mirror_vertex_groups = False
me_cube_001.update()

# ---- objects
ob_roughpanel = bpy.data.objects.new('RoughPanel', me_cube)
ob_smoothpanel = bpy.data.objects.new('SmoothPanel', me_cube_001)

# ---- transforms, parenting, visibility, modifiers, constraints
ob_roughpanel.location = (0.0, 0.0, 0.0)
ob_roughpanel.lock_rotations_4d = False
ob_roughpanel.empty_display_type = 'ARROWS'
ob_roughpanel.lineart.crease_threshold = 0.0
ob_smoothpanel.location = (0.0, 0.0, 0.0)
ob_smoothpanel.lock_rotations_4d = False
ob_smoothpanel.empty_display_type = 'ARROWS'
ob_smoothpanel.lineart.crease_threshold = 0.0

# ---- collection membership
col_collection.objects.link(ob_roughpanel)
col_collection.objects.link(ob_smoothpanel)

# ---- scene / render settings (as saved in the file)
scene.frame_start = 1; scene.frame_end = 250; scene.frame_set(1)
scene.render.engine = 'BLENDER_EEVEE_NEXT'
scene.cycles.use_denoising = False
scene.cycles.samples = 128
scene.cycles.sampling_pattern = 'TABULATED_SOBOL'
scene.cycles.use_adaptive_sampling = False
scene.cycles.use_light_tree = False
scene.view_settings.view_transform = 'Filmic'
bpy.context.view_layer.update()

# ---- added for rendering (the .blend has no active camera and no usable light): camera, sun
cam_auto = bpy.data.cameras.new('AutoCamera')
cam_auto.lens = 50.0
cam_auto.sensor_width = 36.0
cam_auto.clip_end = 1000.0
ob_auto_camera = bpy.data.objects.new('AutoCamera', cam_auto)
scene.collection.objects.link(ob_auto_camera)
ob_auto_camera.location = (13.3014, -15.9694, 10.3316)
ob_auto_camera.rotation_euler = (1.09748, -7.21219e-08, 0.694738)
scene.camera = ob_auto_camera
light_auto_sun = bpy.data.lights.new('AutoSun', 'SUN')
light_auto_sun.energy = 3.0
light_auto_sun.angle = 0.0523599
ob_auto_sun = bpy.data.objects.new('AutoSun', light_auto_sun)
scene.collection.objects.link(ob_auto_sun)
ob_auto_sun.rotation_euler = (0.872665, 0.174533, 0.523599)
bpy.context.view_layer.update()
